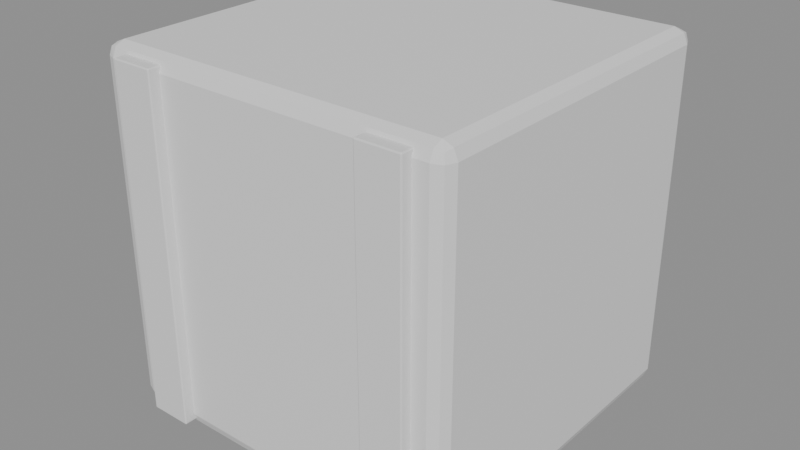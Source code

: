 # Source: source.blend  (saved by Blender 5.2.45; exported with 4.5.12 LTS)
import bpy
from mathutils import Matrix  # noqa: F401  (used for matrix-valued properties, if any)

bpy.ops.wm.read_factory_settings(use_empty=True)
scene = bpy.context.scene
scene.name = 'Scene'

# ---- materials (node trees are filled in below, after node groups)
mat_metal_blue = bpy.data.materials.new('metal_blue')
mat_metal_blue.diffuse_color = (0.14, 0.38, 0.7, 1.0)
mat_metal_blue.roughness = 0.55
mat_metal_blue.metallic = 0.4

# ---- material node trees
mat_metal_blue.use_nodes = True; mat_metal_blue.node_tree.nodes.clear()
_N = mat_metal_blue.node_tree.nodes; _L = mat_metal_blue.node_tree.links
n0 = _N.new('ShaderNodeBsdfPrincipled'); n0.name = 'Principled BSDF'; n0.location = (-200, 100)
n0.inputs[10].default_value = 0.005
n1 = _N.new('ShaderNodeOutputMaterial'); n1.name = 'Material Output'; n1.location = (200, 100)
_L.new(n0.outputs[0], n1.inputs[0])
n1.is_active_output = True

# ---- meshes
me_cube = bpy.data.meshes.new('Cube')
me_cube.from_pydata([(-0.4622, -0.4487, -0.5), (-0.4622, -0.4854, -0.4622), (-0.5, -0.4487, -0.4622), (-0.4622, -0.4747, -0.4889), (-0.484, -0.4699, -0.484), (-0.4889, -0.4747, -0.4622), (-0.4889, -0.4487, -0.4889), (-0.4622, -0.4854, 0.4622), (-0.4622, -0.4487, 0.5), (-0.5, -0.4487, 0.4622), (-0.4622, -0.4747, 0.4889), (-0.484, -0.4699, 0.484), (-0.4889, -0.4487, 0.4889), (-0.4889, -0.4747, 0.4622), (-0.4622, 0.4487, -0.5), (-0.5, 0.4487, -0.4622), (-0.4622, 0.4854, -0.4622), (-0.4889, 0.4487, -0.4889), (-0.484, 0.4699, -0.484), (-0.4889, 0.4747, -0.4622), (-0.4622, 0.4747, -0.4889), (-0.4622, 0.4487, 0.5), (-0.4622, 0.4854, 0.4622), (-0.5, 0.4487, 0.4622), (-0.4622, 0.4747, 0.4889), (-0.484, 0.4699, 0.484), (-0.4889, 0.4747, 0.4622), (-0.4889, 0.4487, 0.4889), (0.4622, -0.4487, -0.5), (0.5, -0.4487, -0.4622), (0.4622, -0.4854, -0.4622), (0.4889, -0.4487, -0.4889), (0.484, -0.4699, -0.484), (0.4889, -0.4747, -0.4622), (0.4622, -0.4747, -0.4889), (0.4622, -0.4487, 0.5), (0.4622, -0.4854, 0.4622), (0.5, -0.4487, 0.4622), (0.4622, -0.4747, 0.4889), (0.484, -0.4699, 0.484), (0.4889, -0.4747, 0.4622), (0.4889, -0.4487, 0.4889), (0.4622, 0.4487, -0.5), (0.4622, 0.4854, -0.4622), (0.5, 0.4487, -0.4622), (0.4622, 0.4747, -0.4889), (0.484, 0.4699, -0.484), (0.4889, 0.4747, -0.4622), (0.4889, 0.4487, -0.4889), (0.4622, 0.4487, 0.5), (0.5, 0.4487, 0.4622), (0.4622, 0.4854, 0.4622), (0.4889, 0.4487, 0.4889), (0.484, 0.4699, 0.484), (0.4889, 0.4747, 0.4622), (0.4622, 0.4747, 0.4889)], [], [(0, 3, 4, 6), (1, 5, 4, 3), (2, 6, 4, 5), (7, 10, 11, 13), (8, 12, 11, 10), (9, 13, 11, 12), (14, 17, 18, 20), (15, 19, 18, 17), (16, 20, 18, 19), (21, 24, 25, 27), (22, 26, 25, 24), (23, 27, 25, 26), (28, 31, 32, 34), (29, 33, 32, 31), (30, 34, 32, 33), (35, 38, 39, 41), (36, 40, 39, 38), (37, 41, 39, 40), (42, 45, 46, 48), (43, 47, 46, 45), (44, 48, 46, 47), (49, 52, 53, 55), (50, 54, 53, 52), (51, 55, 53, 54), (14, 0, 6, 17), (17, 6, 2, 15), (1, 7, 13, 5), (5, 13, 9, 2), (8, 21, 27, 12), (12, 27, 23, 9), (22, 16, 19, 26), (26, 19, 15, 23), (42, 14, 20, 45), (45, 20, 16, 43), (21, 49, 55, 24), (24, 55, 51, 22), (50, 44, 47, 54), (54, 47, 43, 51), (28, 42, 48, 31), (31, 48, 44, 29), (49, 35, 41, 52), (52, 41, 37, 50), (36, 30, 33, 40), (40, 33, 29, 37), (0, 28, 34, 3), (3, 34, 30, 1), (35, 8, 10, 38), (38, 10, 7, 36), (14, 42, 28, 0), (2, 9, 23, 15), (30, 36, 7, 1), (49, 21, 8, 35), (16, 22, 51, 43), (44, 50, 37, 29)])
_uv = me_cube.uv_layers.new(name='UVMap')
_uv.uv.foreach_set('vector', [0.03779, 0.05125, 0.03779, 0.02531, 0.01597, 0.03007, 0.01107, 0.05125, 0.03779, 0.03779, 0.01107, 0.03779, 0.01597, 0.01597, 0.03779, 0.01107, 0.05125, 0.03779, 0.05125, 0.01107, 0.03007, 0.01597, 0.02531, 0.03779, 0.03779, 0.9622, 0.03779, 0.9889, 0.01597, 0.984, 0.01107, 0.9622, 0.03779, 0.05125, 0.01107, 0.05125, 0.01597, 0.03007, 0.03779, 0.02531, 0.05125, 0.9622, 0.02531, 0.9622, 0.03007, 0.984, 0.05125, 0.9889, 0.03779, 0.9487, 0.01107, 0.9487, 0.01597, 0.9699, 0.03779, 0.9747, 0.9487, 0.03779, 0.9747, 0.03779, 0.9699, 0.01597, 0.9487, 0.01107, 0.03779, 0.03779, 0.03779, 0.01107, 0.01597, 0.01597, 0.01107, 0.03779, 0.03779, 0.9487, 0.03779, 0.9747, 0.01597, 0.9699, 0.01107, 0.9487, 0.03779, 0.9622, 0.01107, 0.9622, 0.01597, 0.984, 0.03779, 0.9889, 0.9487, 0.9622, 0.9487, 0.9889, 0.9699, 0.984, 0.9747, 0.9622, 0.9622, 0.05125, 0.9889, 0.05125, 0.984, 0.03007, 0.9622, 0.02531, 0.05125, 0.03779, 0.02531, 0.03779, 0.03007, 0.01597, 0.05125, 0.01107, 0.9622, 0.03779, 0.9622, 0.01107, 0.984, 0.01597, 0.9889, 0.03779, 0.9622, 0.05125, 0.9622, 0.02531, 0.984, 0.03007, 0.9889, 0.05125, 0.9622, 0.9622, 0.9889, 0.9622, 0.984, 0.984, 0.9622, 0.9889, 0.05125, 0.9622, 0.05125, 0.9889, 0.03007, 0.984, 0.02531, 0.9622, 0.9622, 0.9487, 0.9622, 0.9747, 0.984, 0.9699, 0.9889, 0.9487, 0.9622, 0.03779, 0.9889, 0.03779, 0.984, 0.01597, 0.9622, 0.01107, 0.9487, 0.03779, 0.9487, 0.01107, 0.9699, 0.01597, 0.9747, 0.03779, 0.9622, 0.9487, 0.9889, 0.9487, 0.984, 0.9699, 0.9622, 0.9747, 0.9487, 0.9622, 0.9747, 0.9622, 0.9699, 0.984, 0.9487, 0.9889, 0.9622, 0.9622, 0.9622, 0.9889, 0.984, 0.984, 0.9889, 0.9622, 0.03779, 0.9487, 0.03779, 0.05125, 0.01107, 0.05125, 0.01107, 0.9487, 0.9487, 0.01107, 0.05125, 0.01107, 0.05125, 0.03779, 0.9487, 0.03779, 0.03779, 0.03779, 0.03779, 0.9622, 0.01107, 0.9622, 0.01107, 0.03779, 0.02531, 0.03779, 0.02531, 0.9622, 0.05125, 0.9622, 0.05125, 0.03779, 0.03779, 0.05125, 0.03779, 0.9487, 0.01107, 0.9487, 0.01107, 0.05125, 0.05125, 0.9889, 0.9487, 0.9889, 0.9487, 0.9622, 0.05125, 0.9622, 0.03779, 0.9622, 0.03779, 0.03779, 0.01107, 0.03779, 0.01107, 0.9622, 0.9747, 0.9622, 0.9747, 0.03779, 0.9487, 0.03779, 0.9487, 0.9622, 0.9622, 0.9487, 0.03779, 0.9487, 0.03779, 0.9747, 0.9622, 0.9747, 0.9622, 0.01107, 0.03779, 0.01107, 0.03779, 0.03779, 0.9622, 0.03779, 0.03779, 0.9487, 0.9622, 0.9487, 0.9622, 0.9747, 0.03779, 0.9747, 0.03779, 0.9889, 0.9622, 0.9889, 0.9622, 0.9622, 0.03779, 0.9622, 0.9487, 0.9622, 0.9487, 0.03779, 0.9747, 0.03779, 0.9747, 0.9622, 0.9889, 0.9622, 0.9889, 0.03779, 0.9622, 0.03779, 0.9622, 0.9622, 0.9622, 0.05125, 0.9622, 0.9487, 0.9889, 0.9487, 0.9889, 0.05125, 0.05125, 0.01107, 0.9487, 0.01107, 0.9487, 0.03779, 0.05125, 0.03779, 0.9622, 0.9487, 0.9622, 0.05125, 0.9889, 0.05125, 0.9889, 0.9487, 0.9487, 0.9889, 0.05125, 0.9889, 0.05125, 0.9622, 0.9487, 0.9622, 0.9622, 0.9622, 0.9622, 0.03779, 0.9889, 0.03779, 0.9889, 0.9622, 0.02531, 0.9622, 0.02531, 0.03779, 0.05125, 0.03779, 0.05125, 0.9622, 0.03779, 0.05125, 0.9622, 0.05125, 0.9622, 0.02531, 0.03779, 0.02531, 0.03779, 0.01107, 0.9622, 0.01107, 0.9622, 0.03779, 0.03779, 0.03779, 0.9622, 0.05125, 0.03779, 0.05125, 0.03779, 0.02531, 0.9622, 0.02531, 0.9622, 0.9889, 0.03779, 0.9889, 0.03779, 0.9622, 0.9622, 0.9622, 0.03779, 0.9487, 0.9622, 0.9487, 0.9622, 0.05125, 0.03779, 0.05125, 0.05125, 0.03779, 0.05125, 0.9622, 0.9487, 0.9622, 0.9487, 0.03779, 0.9622, 0.03779, 0.9622, 0.9622, 0.03779, 0.9622, 0.03779, 0.03779, 0.9622, 0.9487, 0.03779, 0.9487, 0.03779, 0.05125, 0.9622, 0.05125, 0.03779, 0.03779, 0.03779, 0.9622, 0.9622, 0.9622, 0.9622, 0.03779, 0.9487, 0.03779, 0.9487, 0.9622, 0.05125, 0.9622, 0.05125, 0.03779])
me_cube.materials.append(mat_metal_blue)
me_cube.update()
me_cube_001 = bpy.data.meshes.new('Cube.001')
me_cube_001.from_pydata([(-0.05698, -0.0359, -0.48), (-0.05698, -0.03883, -0.477), (-0.06, -0.0359, -0.477), (-0.05698, -0.03798, -0.4791), (-0.05872, -0.03759, -0.4787), (-0.05911, -0.03798, -0.477), (-0.05911, -0.0359, -0.4791), (-0.05698, -0.03883, 0.477), (-0.05698, -0.0359, 0.48), (-0.06, -0.0359, 0.477), (-0.05698, -0.03798, 0.4791), (-0.05872, -0.03759, 0.4787), (-0.05911, -0.0359, 0.4791), (-0.05911, -0.03798, 0.477), (-0.05698, 0.0359, -0.48), (-0.06, 0.0359, -0.477), (-0.05698, 0.03883, -0.477), (-0.05911, 0.0359, -0.4791), (-0.05872, 0.03759, -0.4787), (-0.05911, 0.03798, -0.477), (-0.05698, 0.03798, -0.4791), (-0.05698, 0.0359, 0.48), (-0.05698, 0.03883, 0.477), (-0.06, 0.0359, 0.477), (-0.05698, 0.03798, 0.4791), (-0.05872, 0.03759, 0.4787), (-0.05911, 0.03798, 0.477), (-0.05911, 0.0359, 0.4791), (0.05698, -0.0359, -0.48), (0.06, -0.0359, -0.477), (0.05698, -0.03883, -0.477), (0.05911, -0.0359, -0.4791), (0.05872, -0.03759, -0.4787), (0.05911, -0.03798, -0.477), (0.05698, -0.03798, -0.4791), (0.05698, -0.0359, 0.48), (0.05698, -0.03883, 0.477), (0.06, -0.0359, 0.477), (0.05698, -0.03798, 0.4791), (0.05872, -0.03759, 0.4787), (0.05911, -0.03798, 0.477), (0.05911, -0.0359, 0.4791), (0.05698, 0.0359, -0.48), (0.05698, 0.03883, -0.477), (0.06, 0.0359, -0.477), (0.05698, 0.03798, -0.4791), (0.05872, 0.03759, -0.4787), (0.05911, 0.03798, -0.477), (0.05911, 0.0359, -0.4791), (0.05698, 0.0359, 0.48), (0.06, 0.0359, 0.477), (0.05698, 0.03883, 0.477), (0.05911, 0.0359, 0.4791), (0.05872, 0.03759, 0.4787), (0.05911, 0.03798, 0.477), (0.05698, 0.03798, 0.4791)], [], [(0, 3, 4, 6), (1, 5, 4, 3), (2, 6, 4, 5), (7, 10, 11, 13), (8, 12, 11, 10), (9, 13, 11, 12), (14, 17, 18, 20), (15, 19, 18, 17), (16, 20, 18, 19), (21, 24, 25, 27), (22, 26, 25, 24), (23, 27, 25, 26), (28, 31, 32, 34), (29, 33, 32, 31), (30, 34, 32, 33), (35, 38, 39, 41), (36, 40, 39, 38), (37, 41, 39, 40), (42, 45, 46, 48), (43, 47, 46, 45), (44, 48, 46, 47), (49, 52, 53, 55), (50, 54, 53, 52), (51, 55, 53, 54), (14, 0, 6, 17), (17, 6, 2, 15), (1, 7, 13, 5), (5, 13, 9, 2), (8, 21, 27, 12), (12, 27, 23, 9), (22, 16, 19, 26), (26, 19, 15, 23), (42, 14, 20, 45), (45, 20, 16, 43), (21, 49, 55, 24), (24, 55, 51, 22), (50, 44, 47, 54), (54, 47, 43, 51), (28, 42, 48, 31), (31, 48, 44, 29), (49, 35, 41, 52), (52, 41, 37, 50), (36, 30, 33, 40), (40, 33, 29, 37), (0, 28, 34, 3), (3, 34, 30, 1), (35, 8, 10, 38), (38, 10, 7, 36), (14, 42, 28, 0), (2, 9, 23, 15), (30, 36, 7, 1), (49, 21, 8, 35), (16, 22, 51, 43), (44, 50, 37, 29)])
_uv = me_cube_001.uv_layers.new(name='UVMap')
_uv.uv.foreach_set('vector', [0.443, 0.4641, 0.443, 0.462, 0.4413, 0.4624, 0.4409, 0.4641, 0.443, 0.02302, 0.4409, 0.02302, 0.4413, 0.02128, 0.443, 0.02089, 0.4641, 0.02302, 0.4641, 0.02089, 0.4624, 0.02128, 0.462, 0.02302, 0.443, 0.977, 0.443, 0.9791, 0.4413, 0.9787, 0.4409, 0.977, 0.443, 0.4641, 0.4409, 0.4641, 0.4413, 0.4624, 0.443, 0.462, 0.4641, 0.977, 0.462, 0.977, 0.4624, 0.9787, 0.4641, 0.9791, 0.443, 0.5359, 0.4409, 0.5359, 0.4413, 0.5376, 0.443, 0.538, 0.5359, 0.02302, 0.538, 0.02302, 0.5376, 0.02128, 0.5359, 0.02089, 0.443, 0.02302, 0.443, 0.02089, 0.4413, 0.02128, 0.4409, 0.02302, 0.443, 0.5359, 0.443, 0.538, 0.4413, 0.5376, 0.4409, 0.5359, 0.443, 0.977, 0.4409, 0.977, 0.4413, 0.9787, 0.443, 0.9791, 0.5359, 0.977, 0.5359, 0.9791, 0.5376, 0.9787, 0.538, 0.977, 0.557, 0.4641, 0.5591, 0.4641, 0.5587, 0.4624, 0.557, 0.462, 0.4641, 0.02302, 0.462, 0.02302, 0.4624, 0.02128, 0.4641, 0.02089, 0.557, 0.02302, 0.557, 0.02089, 0.5587, 0.02128, 0.5591, 0.02302, 0.557, 0.4641, 0.557, 0.462, 0.5587, 0.4624, 0.5591, 0.4641, 0.557, 0.977, 0.5591, 0.977, 0.5587, 0.9787, 0.557, 0.9791, 0.4641, 0.977, 0.4641, 0.9791, 0.4624, 0.9787, 0.462, 0.977, 0.557, 0.5359, 0.557, 0.538, 0.5587, 0.5376, 0.5591, 0.5359, 0.557, 0.02302, 0.5591, 0.02302, 0.5587, 0.02128, 0.557, 0.02089, 0.5359, 0.02302, 0.5359, 0.02089, 0.5376, 0.02128, 0.538, 0.02302, 0.557, 0.5359, 0.5591, 0.5359, 0.5587, 0.5376, 0.557, 0.538, 0.5359, 0.977, 0.538, 0.977, 0.5376, 0.9787, 0.5359, 0.9791, 0.557, 0.977, 0.557, 0.9791, 0.5587, 0.9787, 0.5591, 0.977, 0.443, 0.5359, 0.443, 0.4641, 0.4409, 0.4641, 0.4409, 0.5359, 0.5359, 0.02089, 0.4641, 0.02089, 0.4641, 0.02302, 0.5359, 0.02302, 0.443, 0.02302, 0.443, 0.977, 0.4409, 0.977, 0.4409, 0.02302, 0.462, 0.02302, 0.462, 0.977, 0.4641, 0.977, 0.4641, 0.02302, 0.443, 0.4641, 0.443, 0.5359, 0.4409, 0.5359, 0.4409, 0.4641, 0.4641, 0.9791, 0.5359, 0.9791, 0.5359, 0.977, 0.4641, 0.977, 0.443, 0.977, 0.443, 0.02302, 0.4409, 0.02302, 0.4409, 0.977, 0.538, 0.977, 0.538, 0.02302, 0.5359, 0.02302, 0.5359, 0.977, 0.557, 0.5359, 0.443, 0.5359, 0.443, 0.538, 0.557, 0.538, 0.557, 0.02089, 0.443, 0.02089, 0.443, 0.02302, 0.557, 0.02302, 0.443, 0.5359, 0.557, 0.5359, 0.557, 0.538, 0.443, 0.538, 0.443, 0.9791, 0.557, 0.9791, 0.557, 0.977, 0.443, 0.977, 0.5359, 0.977, 0.5359, 0.02302, 0.538, 0.02302, 0.538, 0.977, 0.5591, 0.977, 0.5591, 0.02302, 0.557, 0.02302, 0.557, 0.977, 0.557, 0.4641, 0.557, 0.5359, 0.5591, 0.5359, 0.5591, 0.4641, 0.4641, 0.02089, 0.5359, 0.02089, 0.5359, 0.02302, 0.4641, 0.02302, 0.557, 0.5359, 0.557, 0.4641, 0.5591, 0.4641, 0.5591, 0.5359, 0.5359, 0.9791, 0.4641, 0.9791, 0.4641, 0.977, 0.5359, 0.977, 0.557, 0.977, 0.557, 0.02302, 0.5591, 0.02302, 0.5591, 0.977, 0.462, 0.977, 0.462, 0.02302, 0.4641, 0.02302, 0.4641, 0.977, 0.443, 0.4641, 0.557, 0.4641, 0.557, 0.462, 0.443, 0.462, 0.443, 0.02089, 0.557, 0.02089, 0.557, 0.02302, 0.443, 0.02302, 0.557, 0.4641, 0.443, 0.4641, 0.443, 0.462, 0.557, 0.462, 0.557, 0.9791, 0.443, 0.9791, 0.443, 0.977, 0.557, 0.977, 0.443, 0.5359, 0.557, 0.5359, 0.557, 0.4641, 0.443, 0.4641, 0.4641, 0.02302, 0.4641, 0.977, 0.5359, 0.977, 0.5359, 0.02302, 0.557, 0.02302, 0.557, 0.977, 0.443, 0.977, 0.443, 0.02302, 0.557, 0.5359, 0.443, 0.5359, 0.443, 0.4641, 0.557, 0.4641, 0.443, 0.02302, 0.443, 0.977, 0.557, 0.977, 0.557, 0.02302, 0.5359, 0.02302, 0.5359, 0.977, 0.4641, 0.977, 0.4641, 0.02302])
me_cube_001.materials.append(mat_metal_blue)
me_cube_001.update()
me_cube_002 = bpy.data.meshes.new('Cube.002')
me_cube_002.from_pydata([(-0.05698, -0.0359, -0.48), (-0.05698, -0.03883, -0.477), (-0.06, -0.0359, -0.477), (-0.05698, -0.03798, -0.4791), (-0.05872, -0.03759, -0.4787), (-0.05911, -0.03798, -0.477), (-0.05911, -0.0359, -0.4791), (-0.05698, -0.03883, 0.477), (-0.05698, -0.0359, 0.48), (-0.06, -0.0359, 0.477), (-0.05698, -0.03798, 0.4791), (-0.05872, -0.03759, 0.4787), (-0.05911, -0.0359, 0.4791), (-0.05911, -0.03798, 0.477), (-0.05698, 0.0359, -0.48), (-0.06, 0.0359, -0.477), (-0.05698, 0.03883, -0.477), (-0.05911, 0.0359, -0.4791), (-0.05872, 0.03759, -0.4787), (-0.05911, 0.03798, -0.477), (-0.05698, 0.03798, -0.4791), (-0.05698, 0.0359, 0.48), (-0.05698, 0.03883, 0.477), (-0.06, 0.0359, 0.477), (-0.05698, 0.03798, 0.4791), (-0.05872, 0.03759, 0.4787), (-0.05911, 0.03798, 0.477), (-0.05911, 0.0359, 0.4791), (0.05698, -0.0359, -0.48), (0.06, -0.0359, -0.477), (0.05698, -0.03883, -0.477), (0.05911, -0.0359, -0.4791), (0.05872, -0.03759, -0.4787), (0.05911, -0.03798, -0.477), (0.05698, -0.03798, -0.4791), (0.05698, -0.0359, 0.48), (0.05698, -0.03883, 0.477), (0.06, -0.0359, 0.477), (0.05698, -0.03798, 0.4791), (0.05872, -0.03759, 0.4787), (0.05911, -0.03798, 0.477), (0.05911, -0.0359, 0.4791), (0.05698, 0.0359, -0.48), (0.05698, 0.03883, -0.477), (0.06, 0.0359, -0.477), (0.05698, 0.03798, -0.4791), (0.05872, 0.03759, -0.4787), (0.05911, 0.03798, -0.477), (0.05911, 0.0359, -0.4791), (0.05698, 0.0359, 0.48), (0.06, 0.0359, 0.477), (0.05698, 0.03883, 0.477), (0.05911, 0.0359, 0.4791), (0.05872, 0.03759, 0.4787), (0.05911, 0.03798, 0.477), (0.05698, 0.03798, 0.4791)], [], [(0, 3, 4, 6), (1, 5, 4, 3), (2, 6, 4, 5), (7, 10, 11, 13), (8, 12, 11, 10), (9, 13, 11, 12), (14, 17, 18, 20), (15, 19, 18, 17), (16, 20, 18, 19), (21, 24, 25, 27), (22, 26, 25, 24), (23, 27, 25, 26), (28, 31, 32, 34), (29, 33, 32, 31), (30, 34, 32, 33), (35, 38, 39, 41), (36, 40, 39, 38), (37, 41, 39, 40), (42, 45, 46, 48), (43, 47, 46, 45), (44, 48, 46, 47), (49, 52, 53, 55), (50, 54, 53, 52), (51, 55, 53, 54), (14, 0, 6, 17), (17, 6, 2, 15), (1, 7, 13, 5), (5, 13, 9, 2), (8, 21, 27, 12), (12, 27, 23, 9), (22, 16, 19, 26), (26, 19, 15, 23), (42, 14, 20, 45), (45, 20, 16, 43), (21, 49, 55, 24), (24, 55, 51, 22), (50, 44, 47, 54), (54, 47, 43, 51), (28, 42, 48, 31), (31, 48, 44, 29), (49, 35, 41, 52), (52, 41, 37, 50), (36, 30, 33, 40), (40, 33, 29, 37), (0, 28, 34, 3), (3, 34, 30, 1), (35, 8, 10, 38), (38, 10, 7, 36), (14, 42, 28, 0), (2, 9, 23, 15), (30, 36, 7, 1), (49, 21, 8, 35), (16, 22, 51, 43), (44, 50, 37, 29)])
_uv = me_cube_002.uv_layers.new(name='UVMap')
_uv.uv.foreach_set('vector', [0.443, 0.4641, 0.443, 0.462, 0.4413, 0.4624, 0.4409, 0.4641, 0.443, 0.02302, 0.4409, 0.02302, 0.4413, 0.02128, 0.443, 0.02089, 0.4641, 0.02302, 0.4641, 0.02089, 0.4624, 0.02128, 0.462, 0.02302, 0.443, 0.977, 0.443, 0.9791, 0.4413, 0.9787, 0.4409, 0.977, 0.443, 0.4641, 0.4409, 0.4641, 0.4413, 0.4624, 0.443, 0.462, 0.4641, 0.977, 0.462, 0.977, 0.4624, 0.9787, 0.4641, 0.9791, 0.443, 0.5359, 0.4409, 0.5359, 0.4413, 0.5376, 0.443, 0.538, 0.5359, 0.02302, 0.538, 0.02302, 0.5376, 0.02128, 0.5359, 0.02089, 0.443, 0.02302, 0.443, 0.02089, 0.4413, 0.02128, 0.4409, 0.02302, 0.443, 0.5359, 0.443, 0.538, 0.4413, 0.5376, 0.4409, 0.5359, 0.443, 0.977, 0.4409, 0.977, 0.4413, 0.9787, 0.443, 0.9791, 0.5359, 0.977, 0.5359, 0.9791, 0.5376, 0.9787, 0.538, 0.977, 0.557, 0.4641, 0.5591, 0.4641, 0.5587, 0.4624, 0.557, 0.462, 0.4641, 0.02302, 0.462, 0.02302, 0.4624, 0.02128, 0.4641, 0.02089, 0.557, 0.02302, 0.557, 0.02089, 0.5587, 0.02128, 0.5591, 0.02302, 0.557, 0.4641, 0.557, 0.462, 0.5587, 0.4624, 0.5591, 0.4641, 0.557, 0.977, 0.5591, 0.977, 0.5587, 0.9787, 0.557, 0.9791, 0.4641, 0.977, 0.4641, 0.9791, 0.4624, 0.9787, 0.462, 0.977, 0.557, 0.5359, 0.557, 0.538, 0.5587, 0.5376, 0.5591, 0.5359, 0.557, 0.02302, 0.5591, 0.02302, 0.5587, 0.02128, 0.557, 0.02089, 0.5359, 0.02302, 0.5359, 0.02089, 0.5376, 0.02128, 0.538, 0.02302, 0.557, 0.5359, 0.5591, 0.5359, 0.5587, 0.5376, 0.557, 0.538, 0.5359, 0.977, 0.538, 0.977, 0.5376, 0.9787, 0.5359, 0.9791, 0.557, 0.977, 0.557, 0.9791, 0.5587, 0.9787, 0.5591, 0.977, 0.443, 0.5359, 0.443, 0.4641, 0.4409, 0.4641, 0.4409, 0.5359, 0.5359, 0.02089, 0.4641, 0.02089, 0.4641, 0.02302, 0.5359, 0.02302, 0.443, 0.02302, 0.443, 0.977, 0.4409, 0.977, 0.4409, 0.02302, 0.462, 0.02302, 0.462, 0.977, 0.4641, 0.977, 0.4641, 0.02302, 0.443, 0.4641, 0.443, 0.5359, 0.4409, 0.5359, 0.4409, 0.4641, 0.4641, 0.9791, 0.5359, 0.9791, 0.5359, 0.977, 0.4641, 0.977, 0.443, 0.977, 0.443, 0.02302, 0.4409, 0.02302, 0.4409, 0.977, 0.538, 0.977, 0.538, 0.02302, 0.5359, 0.02302, 0.5359, 0.977, 0.557, 0.5359, 0.443, 0.5359, 0.443, 0.538, 0.557, 0.538, 0.557, 0.02089, 0.443, 0.02089, 0.443, 0.02302, 0.557, 0.02302, 0.443, 0.5359, 0.557, 0.5359, 0.557, 0.538, 0.443, 0.538, 0.443, 0.9791, 0.557, 0.9791, 0.557, 0.977, 0.443, 0.977, 0.5359, 0.977, 0.5359, 0.02302, 0.538, 0.02302, 0.538, 0.977, 0.5591, 0.977, 0.5591, 0.02302, 0.557, 0.02302, 0.557, 0.977, 0.557, 0.4641, 0.557, 0.5359, 0.5591, 0.5359, 0.5591, 0.4641, 0.4641, 0.02089, 0.5359, 0.02089, 0.5359, 0.02302, 0.4641, 0.02302, 0.557, 0.5359, 0.557, 0.4641, 0.5591, 0.4641, 0.5591, 0.5359, 0.5359, 0.9791, 0.4641, 0.9791, 0.4641, 0.977, 0.5359, 0.977, 0.557, 0.977, 0.557, 0.02302, 0.5591, 0.02302, 0.5591, 0.977, 0.462, 0.977, 0.462, 0.02302, 0.4641, 0.02302, 0.4641, 0.977, 0.443, 0.4641, 0.557, 0.4641, 0.557, 0.462, 0.443, 0.462, 0.443, 0.02089, 0.557, 0.02089, 0.557, 0.02302, 0.443, 0.02302, 0.557, 0.4641, 0.443, 0.4641, 0.443, 0.462, 0.557, 0.462, 0.557, 0.9791, 0.443, 0.9791, 0.443, 0.977, 0.557, 0.977, 0.443, 0.5359, 0.557, 0.5359, 0.557, 0.4641, 0.443, 0.4641, 0.4641, 0.02302, 0.4641, 0.977, 0.5359, 0.977, 0.5359, 0.02302, 0.557, 0.02302, 0.557, 0.977, 0.443, 0.977, 0.443, 0.02302, 0.557, 0.5359, 0.443, 0.5359, 0.443, 0.4641, 0.557, 0.4641, 0.443, 0.02302, 0.443, 0.977, 0.557, 0.977, 0.557, 0.02302, 0.5359, 0.02302, 0.5359, 0.977, 0.4641, 0.977, 0.4641, 0.02302])
me_cube_002.materials.append(mat_metal_blue)
me_cube_002.update()

# ---- objects
ob_crate_a = bpy.data.objects.new('crate_a', None)
ob_crate_a_module_body = bpy.data.objects.new('crate_a:module:body', me_cube)
ob_crate_a_module_brace_left = bpy.data.objects.new('crate_a:module:brace_left', me_cube_001)
ob_crate_a_module_brace_right = bpy.data.objects.new('crate_a:module:brace_right', me_cube_002)
ob_crate_a_socket_top = bpy.data.objects.new('crate_a:socket:top', None)
ob_crate_a_socket_front = bpy.data.objects.new('crate_a:socket:front', None)

# ---- transforms, parenting, visibility, modifiers, constraints
ob_crate_a.location = (0.0, 0.0, 0.0)
ob_crate_a_module_body.parent = ob_crate_a
ob_crate_a_module_body.location = (0.0, 0.01456, 0.5)
ob_crate_a_module_brace_left.parent = ob_crate_a_module_body
ob_crate_a_module_brace_left.location = (-0.36, -0.4757, 0.0)
ob_crate_a_module_brace_right.parent = ob_crate_a_module_body
ob_crate_a_module_brace_right.location = (0.36, -0.4757, 0.0)
ob_crate_a_socket_top.parent = ob_crate_a_module_body
ob_crate_a_socket_top.location = (0.0, 0.0, 0.5)
ob_crate_a_socket_top.empty_display_type = 'ARROWS'
ob_crate_a_socket_top.empty_display_size = 0.05
ob_crate_a_socket_front.parent = ob_crate_a_module_body
ob_crate_a_socket_front.location = (0.0, -0.4854, 0.0)
ob_crate_a_socket_front.empty_display_type = 'ARROWS'
ob_crate_a_socket_front.empty_display_size = 0.05

# ---- collection membership
scene.collection.objects.link(ob_crate_a)
scene.collection.objects.link(ob_crate_a_module_body)
scene.collection.objects.link(ob_crate_a_module_brace_left)
scene.collection.objects.link(ob_crate_a_module_brace_right)
scene.collection.objects.link(ob_crate_a_socket_top)
scene.collection.objects.link(ob_crate_a_socket_front)

# ---- scene / render settings (as saved in the file)
scene.frame_start = 1; scene.frame_end = 250; scene.frame_set(1)
scene.render.engine = 'BLENDER_EEVEE_NEXT'
scene.render.bake_bias = 0.0
scene.render.bake_samples = 0
scene.render.compositor_device = 'GPU'
scene.eevee.use_volume_custom_range = False
scene.eevee.fast_gi_thickness_near = 0.1
scene.eevee.fast_gi_thickness_far = 0.0
scene.eevee.ray_tracing_options.screen_trace_thickness = 0.1
bpy.context.view_layer.update()

# ---- added for rendering (the .blend has no active camera and no usable light): camera, sun + grey world if the file has none
cam_auto = bpy.data.cameras.new('AutoCamera')
cam_auto.lens = 50.0
cam_auto.sensor_width = 36.0
cam_auto.clip_end = 1000.0
ob_auto_camera = bpy.data.objects.new('AutoCamera', cam_auto)
scene.collection.objects.link(ob_auto_camera)
ob_auto_camera.location = (1.60254, -1.92304, 1.78203)
ob_auto_camera.rotation_euler = (1.09748, -7.21219e-08, 0.694738)
scene.camera = ob_auto_camera
light_auto_sun = bpy.data.lights.new('AutoSun', 'SUN')
light_auto_sun.energy = 3.0
light_auto_sun.angle = 0.0523599
ob_auto_sun = bpy.data.objects.new('AutoSun', light_auto_sun)
scene.collection.objects.link(ob_auto_sun)
ob_auto_sun.rotation_euler = (0.872665, 0.174533, 0.523599)
if scene.world is None:
    world_auto = bpy.data.worlds.new('AutoWorld')
    world_auto.color = (0.3, 0.3, 0.3)
    scene.world = world_auto
bpy.context.view_layer.update()
